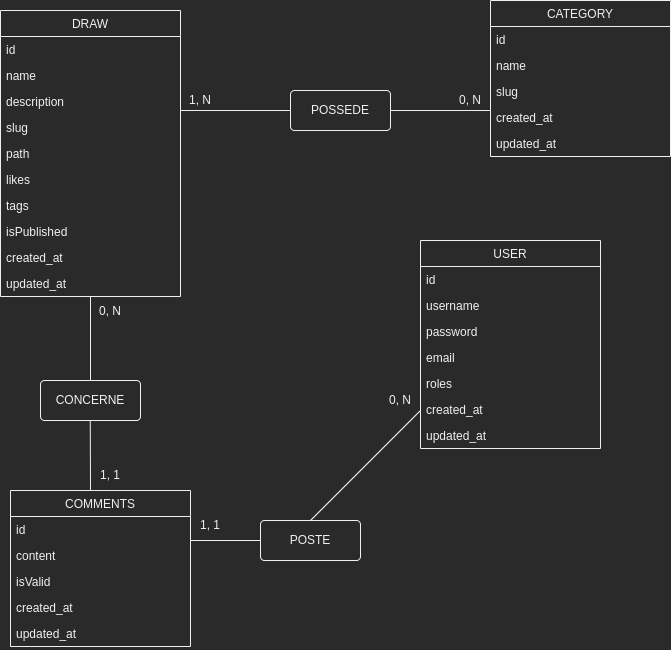

The diagram above was exported from draw.io. Its source (the exported page's mxGraphModel, read from the mxfile embedded in the PNG):
<mxGraphModel dx="1497" dy="749" grid="1" gridSize="10" guides="1" tooltips="1" connect="1" arrows="1" fold="1" page="1" pageScale="1" pageWidth="827" pageHeight="1169" math="0" shadow="0">
  <root>
    <mxCell id="0" />
    <mxCell id="1" parent="0" />
    <mxCell id="W04qj-WMvH-rR3vv4lxI-1" value="DRAW" style="swimlane;fontStyle=0;childLayout=stackLayout;horizontal=1;startSize=26;fillColor=none;horizontalStack=0;resizeParent=1;resizeParentMax=0;resizeLast=0;collapsible=1;marginBottom=0;" vertex="1" parent="1">
      <mxGeometry x="90" y="40" width="180" height="286" as="geometry" />
    </mxCell>
    <mxCell id="W04qj-WMvH-rR3vv4lxI-3" value="id" style="text;strokeColor=none;fillColor=none;align=left;verticalAlign=top;spacingLeft=4;spacingRight=4;overflow=hidden;rotatable=0;points=[[0,0.5],[1,0.5]];portConstraint=eastwest;" vertex="1" parent="W04qj-WMvH-rR3vv4lxI-1">
      <mxGeometry y="26" width="180" height="26" as="geometry" />
    </mxCell>
    <mxCell id="W04qj-WMvH-rR3vv4lxI-4" value="name&#10;" style="text;strokeColor=none;fillColor=none;align=left;verticalAlign=top;spacingLeft=4;spacingRight=4;overflow=hidden;rotatable=0;points=[[0,0.5],[1,0.5]];portConstraint=eastwest;" vertex="1" parent="W04qj-WMvH-rR3vv4lxI-1">
      <mxGeometry y="52" width="180" height="26" as="geometry" />
    </mxCell>
    <mxCell id="W04qj-WMvH-rR3vv4lxI-5" value="description" style="text;strokeColor=none;fillColor=none;align=left;verticalAlign=top;spacingLeft=4;spacingRight=4;overflow=hidden;rotatable=0;points=[[0,0.5],[1,0.5]];portConstraint=eastwest;" vertex="1" parent="W04qj-WMvH-rR3vv4lxI-1">
      <mxGeometry y="78" width="180" height="26" as="geometry" />
    </mxCell>
    <mxCell id="W04qj-WMvH-rR3vv4lxI-11" value="slug" style="text;strokeColor=none;fillColor=none;align=left;verticalAlign=top;spacingLeft=4;spacingRight=4;overflow=hidden;rotatable=0;points=[[0,0.5],[1,0.5]];portConstraint=eastwest;" vertex="1" parent="W04qj-WMvH-rR3vv4lxI-1">
      <mxGeometry y="104" width="180" height="26" as="geometry" />
    </mxCell>
    <mxCell id="W04qj-WMvH-rR3vv4lxI-8" value="path" style="text;strokeColor=none;fillColor=none;align=left;verticalAlign=top;spacingLeft=4;spacingRight=4;overflow=hidden;rotatable=0;points=[[0,0.5],[1,0.5]];portConstraint=eastwest;" vertex="1" parent="W04qj-WMvH-rR3vv4lxI-1">
      <mxGeometry y="130" width="180" height="26" as="geometry" />
    </mxCell>
    <mxCell id="W04qj-WMvH-rR3vv4lxI-9" value="likes" style="text;strokeColor=none;fillColor=none;align=left;verticalAlign=top;spacingLeft=4;spacingRight=4;overflow=hidden;rotatable=0;points=[[0,0.5],[1,0.5]];portConstraint=eastwest;" vertex="1" parent="W04qj-WMvH-rR3vv4lxI-1">
      <mxGeometry y="156" width="180" height="26" as="geometry" />
    </mxCell>
    <mxCell id="W04qj-WMvH-rR3vv4lxI-43" value="tags" style="text;strokeColor=none;fillColor=none;align=left;verticalAlign=top;spacingLeft=4;spacingRight=4;overflow=hidden;rotatable=0;points=[[0,0.5],[1,0.5]];portConstraint=eastwest;" vertex="1" parent="W04qj-WMvH-rR3vv4lxI-1">
      <mxGeometry y="182" width="180" height="26" as="geometry" />
    </mxCell>
    <mxCell id="W04qj-WMvH-rR3vv4lxI-10" value="isPublished" style="text;strokeColor=none;fillColor=none;align=left;verticalAlign=top;spacingLeft=4;spacingRight=4;overflow=hidden;rotatable=0;points=[[0,0.5],[1,0.5]];portConstraint=eastwest;" vertex="1" parent="W04qj-WMvH-rR3vv4lxI-1">
      <mxGeometry y="208" width="180" height="26" as="geometry" />
    </mxCell>
    <mxCell id="W04qj-WMvH-rR3vv4lxI-6" value="created_at" style="text;strokeColor=none;fillColor=none;align=left;verticalAlign=top;spacingLeft=4;spacingRight=4;overflow=hidden;rotatable=0;points=[[0,0.5],[1,0.5]];portConstraint=eastwest;" vertex="1" parent="W04qj-WMvH-rR3vv4lxI-1">
      <mxGeometry y="234" width="180" height="26" as="geometry" />
    </mxCell>
    <mxCell id="W04qj-WMvH-rR3vv4lxI-7" value="updated_at" style="text;strokeColor=none;fillColor=none;align=left;verticalAlign=top;spacingLeft=4;spacingRight=4;overflow=hidden;rotatable=0;points=[[0,0.5],[1,0.5]];portConstraint=eastwest;" vertex="1" parent="W04qj-WMvH-rR3vv4lxI-1">
      <mxGeometry y="260" width="180" height="26" as="geometry" />
    </mxCell>
    <mxCell id="W04qj-WMvH-rR3vv4lxI-12" value="CATEGORY" style="swimlane;fontStyle=0;childLayout=stackLayout;horizontal=1;startSize=26;fillColor=none;horizontalStack=0;resizeParent=1;resizeParentMax=0;resizeLast=0;collapsible=1;marginBottom=0;" vertex="1" parent="1">
      <mxGeometry x="580" y="30" width="180" height="156" as="geometry" />
    </mxCell>
    <mxCell id="W04qj-WMvH-rR3vv4lxI-13" value="id" style="text;strokeColor=none;fillColor=none;align=left;verticalAlign=top;spacingLeft=4;spacingRight=4;overflow=hidden;rotatable=0;points=[[0,0.5],[1,0.5]];portConstraint=eastwest;" vertex="1" parent="W04qj-WMvH-rR3vv4lxI-12">
      <mxGeometry y="26" width="180" height="26" as="geometry" />
    </mxCell>
    <mxCell id="W04qj-WMvH-rR3vv4lxI-14" value="name&#10;" style="text;strokeColor=none;fillColor=none;align=left;verticalAlign=top;spacingLeft=4;spacingRight=4;overflow=hidden;rotatable=0;points=[[0,0.5],[1,0.5]];portConstraint=eastwest;" vertex="1" parent="W04qj-WMvH-rR3vv4lxI-12">
      <mxGeometry y="52" width="180" height="26" as="geometry" />
    </mxCell>
    <mxCell id="W04qj-WMvH-rR3vv4lxI-16" value="slug" style="text;strokeColor=none;fillColor=none;align=left;verticalAlign=top;spacingLeft=4;spacingRight=4;overflow=hidden;rotatable=0;points=[[0,0.5],[1,0.5]];portConstraint=eastwest;" vertex="1" parent="W04qj-WMvH-rR3vv4lxI-12">
      <mxGeometry y="78" width="180" height="26" as="geometry" />
    </mxCell>
    <mxCell id="W04qj-WMvH-rR3vv4lxI-20" value="created_at" style="text;strokeColor=none;fillColor=none;align=left;verticalAlign=top;spacingLeft=4;spacingRight=4;overflow=hidden;rotatable=0;points=[[0,0.5],[1,0.5]];portConstraint=eastwest;" vertex="1" parent="W04qj-WMvH-rR3vv4lxI-12">
      <mxGeometry y="104" width="180" height="26" as="geometry" />
    </mxCell>
    <mxCell id="W04qj-WMvH-rR3vv4lxI-21" value="updated_at" style="text;strokeColor=none;fillColor=none;align=left;verticalAlign=top;spacingLeft=4;spacingRight=4;overflow=hidden;rotatable=0;points=[[0,0.5],[1,0.5]];portConstraint=eastwest;" vertex="1" parent="W04qj-WMvH-rR3vv4lxI-12">
      <mxGeometry y="130" width="180" height="26" as="geometry" />
    </mxCell>
    <mxCell id="W04qj-WMvH-rR3vv4lxI-22" value="COMMENTS" style="swimlane;fontStyle=0;childLayout=stackLayout;horizontal=1;startSize=26;fillColor=none;horizontalStack=0;resizeParent=1;resizeParentMax=0;resizeLast=0;collapsible=1;marginBottom=0;" vertex="1" parent="1">
      <mxGeometry x="100" y="520" width="180" height="156" as="geometry" />
    </mxCell>
    <mxCell id="W04qj-WMvH-rR3vv4lxI-23" value="id" style="text;strokeColor=none;fillColor=none;align=left;verticalAlign=top;spacingLeft=4;spacingRight=4;overflow=hidden;rotatable=0;points=[[0,0.5],[1,0.5]];portConstraint=eastwest;" vertex="1" parent="W04qj-WMvH-rR3vv4lxI-22">
      <mxGeometry y="26" width="180" height="26" as="geometry" />
    </mxCell>
    <mxCell id="W04qj-WMvH-rR3vv4lxI-24" value="content" style="text;strokeColor=none;fillColor=none;align=left;verticalAlign=top;spacingLeft=4;spacingRight=4;overflow=hidden;rotatable=0;points=[[0,0.5],[1,0.5]];portConstraint=eastwest;" vertex="1" parent="W04qj-WMvH-rR3vv4lxI-22">
      <mxGeometry y="52" width="180" height="26" as="geometry" />
    </mxCell>
    <mxCell id="W04qj-WMvH-rR3vv4lxI-29" value="isValid" style="text;strokeColor=none;fillColor=none;align=left;verticalAlign=top;spacingLeft=4;spacingRight=4;overflow=hidden;rotatable=0;points=[[0,0.5],[1,0.5]];portConstraint=eastwest;" vertex="1" parent="W04qj-WMvH-rR3vv4lxI-22">
      <mxGeometry y="78" width="180" height="26" as="geometry" />
    </mxCell>
    <mxCell id="W04qj-WMvH-rR3vv4lxI-30" value="created_at" style="text;strokeColor=none;fillColor=none;align=left;verticalAlign=top;spacingLeft=4;spacingRight=4;overflow=hidden;rotatable=0;points=[[0,0.5],[1,0.5]];portConstraint=eastwest;" vertex="1" parent="W04qj-WMvH-rR3vv4lxI-22">
      <mxGeometry y="104" width="180" height="26" as="geometry" />
    </mxCell>
    <mxCell id="W04qj-WMvH-rR3vv4lxI-31" value="updated_at" style="text;strokeColor=none;fillColor=none;align=left;verticalAlign=top;spacingLeft=4;spacingRight=4;overflow=hidden;rotatable=0;points=[[0,0.5],[1,0.5]];portConstraint=eastwest;" vertex="1" parent="W04qj-WMvH-rR3vv4lxI-22">
      <mxGeometry y="130" width="180" height="26" as="geometry" />
    </mxCell>
    <mxCell id="W04qj-WMvH-rR3vv4lxI-32" value="USER" style="swimlane;fontStyle=0;childLayout=stackLayout;horizontal=1;startSize=26;fillColor=none;horizontalStack=0;resizeParent=1;resizeParentMax=0;resizeLast=0;collapsible=1;marginBottom=0;" vertex="1" parent="1">
      <mxGeometry x="510" y="270" width="180" height="208" as="geometry" />
    </mxCell>
    <mxCell id="W04qj-WMvH-rR3vv4lxI-33" value="id" style="text;strokeColor=none;fillColor=none;align=left;verticalAlign=top;spacingLeft=4;spacingRight=4;overflow=hidden;rotatable=0;points=[[0,0.5],[1,0.5]];portConstraint=eastwest;" vertex="1" parent="W04qj-WMvH-rR3vv4lxI-32">
      <mxGeometry y="26" width="180" height="26" as="geometry" />
    </mxCell>
    <mxCell id="W04qj-WMvH-rR3vv4lxI-34" value="username" style="text;strokeColor=none;fillColor=none;align=left;verticalAlign=top;spacingLeft=4;spacingRight=4;overflow=hidden;rotatable=0;points=[[0,0.5],[1,0.5]];portConstraint=eastwest;" vertex="1" parent="W04qj-WMvH-rR3vv4lxI-32">
      <mxGeometry y="52" width="180" height="26" as="geometry" />
    </mxCell>
    <mxCell id="W04qj-WMvH-rR3vv4lxI-35" value="password" style="text;strokeColor=none;fillColor=none;align=left;verticalAlign=top;spacingLeft=4;spacingRight=4;overflow=hidden;rotatable=0;points=[[0,0.5],[1,0.5]];portConstraint=eastwest;" vertex="1" parent="W04qj-WMvH-rR3vv4lxI-32">
      <mxGeometry y="78" width="180" height="26" as="geometry" />
    </mxCell>
    <mxCell id="W04qj-WMvH-rR3vv4lxI-36" value="email" style="text;strokeColor=none;fillColor=none;align=left;verticalAlign=top;spacingLeft=4;spacingRight=4;overflow=hidden;rotatable=0;points=[[0,0.5],[1,0.5]];portConstraint=eastwest;" vertex="1" parent="W04qj-WMvH-rR3vv4lxI-32">
      <mxGeometry y="104" width="180" height="26" as="geometry" />
    </mxCell>
    <mxCell id="W04qj-WMvH-rR3vv4lxI-42" value="roles" style="text;strokeColor=none;fillColor=none;align=left;verticalAlign=top;spacingLeft=4;spacingRight=4;overflow=hidden;rotatable=0;points=[[0,0.5],[1,0.5]];portConstraint=eastwest;" vertex="1" parent="W04qj-WMvH-rR3vv4lxI-32">
      <mxGeometry y="130" width="180" height="26" as="geometry" />
    </mxCell>
    <mxCell id="W04qj-WMvH-rR3vv4lxI-40" value="created_at" style="text;strokeColor=none;fillColor=none;align=left;verticalAlign=top;spacingLeft=4;spacingRight=4;overflow=hidden;rotatable=0;points=[[0,0.5],[1,0.5]];portConstraint=eastwest;" vertex="1" parent="W04qj-WMvH-rR3vv4lxI-32">
      <mxGeometry y="156" width="180" height="26" as="geometry" />
    </mxCell>
    <mxCell id="W04qj-WMvH-rR3vv4lxI-41" value="updated_at" style="text;strokeColor=none;fillColor=none;align=left;verticalAlign=top;spacingLeft=4;spacingRight=4;overflow=hidden;rotatable=0;points=[[0,0.5],[1,0.5]];portConstraint=eastwest;" vertex="1" parent="W04qj-WMvH-rR3vv4lxI-32">
      <mxGeometry y="182" width="180" height="26" as="geometry" />
    </mxCell>
    <mxCell id="W04qj-WMvH-rR3vv4lxI-58" value="POSSEDE" style="rounded=1;arcSize=10;whiteSpace=wrap;html=1;align=center;" vertex="1" parent="1">
      <mxGeometry x="380" y="120" width="100" height="40" as="geometry" />
    </mxCell>
    <mxCell id="W04qj-WMvH-rR3vv4lxI-59" value="" style="line;strokeWidth=1;rotatable=0;dashed=0;labelPosition=right;align=left;verticalAlign=middle;spacingTop=0;spacingLeft=6;points=[];portConstraint=eastwest;" vertex="1" parent="1">
      <mxGeometry x="270" y="135" width="110" height="10" as="geometry" />
    </mxCell>
    <mxCell id="W04qj-WMvH-rR3vv4lxI-60" value="1, N" style="text;html=1;strokeColor=none;fillColor=none;align=center;verticalAlign=middle;whiteSpace=wrap;rounded=0;" vertex="1" parent="1">
      <mxGeometry x="260" y="115" width="60" height="30" as="geometry" />
    </mxCell>
    <mxCell id="W04qj-WMvH-rR3vv4lxI-61" value="" style="line;strokeWidth=1;rotatable=0;dashed=0;labelPosition=right;align=left;verticalAlign=middle;spacingTop=0;spacingLeft=6;points=[];portConstraint=eastwest;" vertex="1" parent="1">
      <mxGeometry x="480" y="135" width="100" height="10" as="geometry" />
    </mxCell>
    <mxCell id="W04qj-WMvH-rR3vv4lxI-62" value="0, N" style="text;html=1;strokeColor=none;fillColor=none;align=center;verticalAlign=middle;whiteSpace=wrap;rounded=0;" vertex="1" parent="1">
      <mxGeometry x="530" y="115" width="60" height="30" as="geometry" />
    </mxCell>
    <mxCell id="W04qj-WMvH-rR3vv4lxI-63" value="CONCERNE" style="rounded=1;arcSize=10;whiteSpace=wrap;html=1;align=center;" vertex="1" parent="1">
      <mxGeometry x="130" y="410" width="100" height="40" as="geometry" />
    </mxCell>
    <mxCell id="W04qj-WMvH-rR3vv4lxI-64" value="" style="endArrow=none;html=1;rounded=0;exitX=0.5;exitY=0;exitDx=0;exitDy=0;" edge="1" parent="1" source="W04qj-WMvH-rR3vv4lxI-63">
      <mxGeometry width="50" height="50" relative="1" as="geometry">
        <mxPoint x="130" y="376" as="sourcePoint" />
        <mxPoint x="180" y="326" as="targetPoint" />
      </mxGeometry>
    </mxCell>
    <mxCell id="W04qj-WMvH-rR3vv4lxI-65" value="" style="endArrow=none;html=1;rounded=0;" edge="1" parent="1">
      <mxGeometry width="50" height="50" relative="1" as="geometry">
        <mxPoint x="180" y="520" as="sourcePoint" />
        <mxPoint x="179.76" y="450" as="targetPoint" />
      </mxGeometry>
    </mxCell>
    <mxCell id="W04qj-WMvH-rR3vv4lxI-66" value="0, N" style="text;html=1;strokeColor=none;fillColor=none;align=center;verticalAlign=middle;whiteSpace=wrap;rounded=0;" vertex="1" parent="1">
      <mxGeometry x="170" y="326" width="60" height="30" as="geometry" />
    </mxCell>
    <mxCell id="W04qj-WMvH-rR3vv4lxI-67" value="1, 1" style="text;html=1;strokeColor=none;fillColor=none;align=center;verticalAlign=middle;whiteSpace=wrap;rounded=0;" vertex="1" parent="1">
      <mxGeometry x="170" y="490" width="60" height="30" as="geometry" />
    </mxCell>
    <mxCell id="W04qj-WMvH-rR3vv4lxI-68" value="POSTE" style="rounded=1;arcSize=10;whiteSpace=wrap;html=1;align=center;" vertex="1" parent="1">
      <mxGeometry x="350" y="550" width="100" height="40" as="geometry" />
    </mxCell>
    <mxCell id="W04qj-WMvH-rR3vv4lxI-69" value="" style="endArrow=none;html=1;rounded=0;exitX=0.5;exitY=0;exitDx=0;exitDy=0;" edge="1" parent="1" source="W04qj-WMvH-rR3vv4lxI-68">
      <mxGeometry width="50" height="50" relative="1" as="geometry">
        <mxPoint x="410" y="540" as="sourcePoint" />
        <mxPoint x="510" y="440" as="targetPoint" />
      </mxGeometry>
    </mxCell>
    <mxCell id="W04qj-WMvH-rR3vv4lxI-70" value="" style="endArrow=none;html=1;rounded=0;exitX=0.5;exitY=0;exitDx=0;exitDy=0;" edge="1" parent="1" target="W04qj-WMvH-rR3vv4lxI-68">
      <mxGeometry width="50" height="50" relative="1" as="geometry">
        <mxPoint x="280" y="570" as="sourcePoint" />
        <mxPoint x="390" y="460" as="targetPoint" />
      </mxGeometry>
    </mxCell>
    <mxCell id="W04qj-WMvH-rR3vv4lxI-71" value="1, 1" style="text;html=1;strokeColor=none;fillColor=none;align=center;verticalAlign=middle;whiteSpace=wrap;rounded=0;" vertex="1" parent="1">
      <mxGeometry x="270" y="540" width="60" height="30" as="geometry" />
    </mxCell>
    <mxCell id="W04qj-WMvH-rR3vv4lxI-72" value="0, N" style="text;html=1;strokeColor=none;fillColor=none;align=center;verticalAlign=middle;whiteSpace=wrap;rounded=0;" vertex="1" parent="1">
      <mxGeometry x="460" y="415" width="60" height="30" as="geometry" />
    </mxCell>
  </root>
</mxGraphModel>